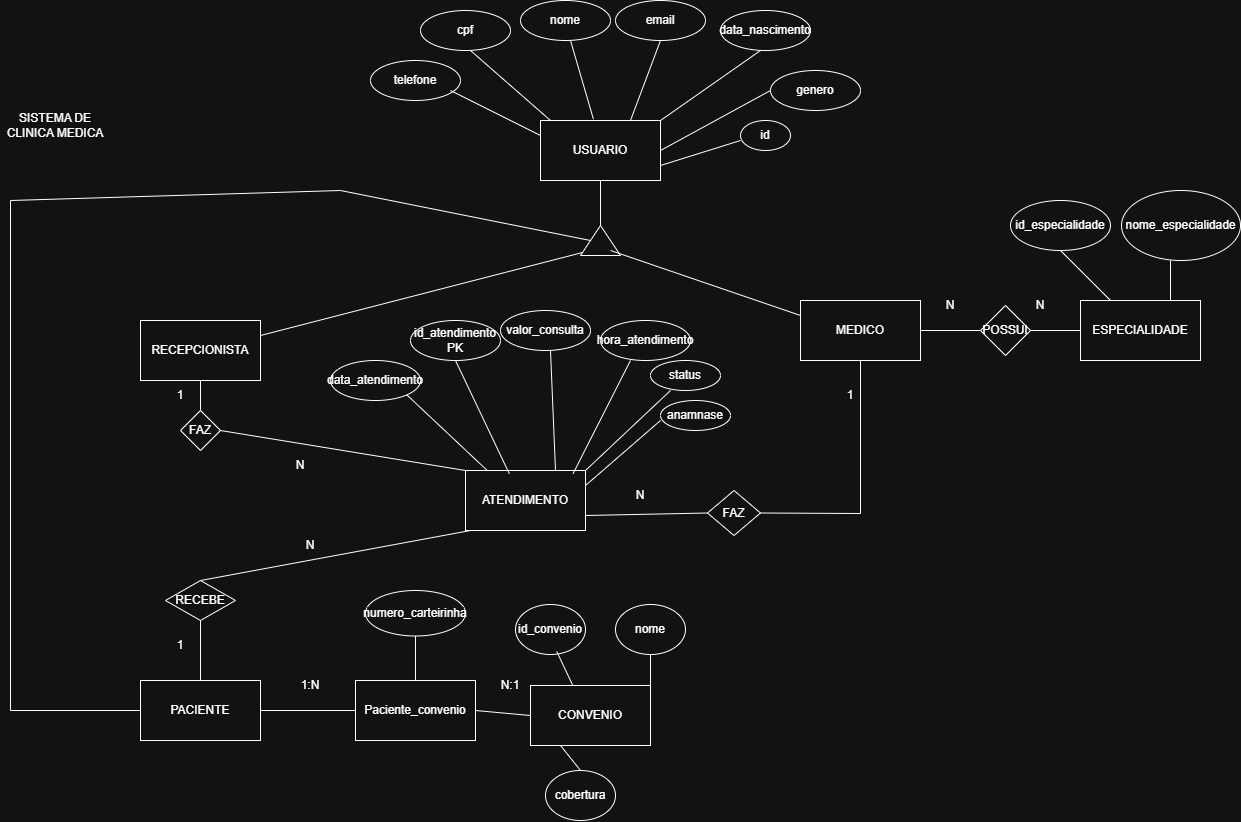

The diagram above was exported from draw.io. Its source (the exported page's mxGraphModel, read from the mxfile embedded in the PNG):
<mxGraphModel dx="1587" dy="2025" grid="1" gridSize="10" guides="1" tooltips="1" connect="1" arrows="1" fold="1" page="1" pageScale="1" pageWidth="827" pageHeight="1169" math="0" shadow="0">
  <root>
    <mxCell id="0" />
    <mxCell id="1" parent="0" />
    <mxCell id="5qjNztVjBU8q4UjV8WEp-1" parent="1" style="text;html=1;whiteSpace=wrap;strokeColor=none;fillColor=none;align=center;verticalAlign=middle;rounded=0;" value="SISTEMA DE CLINICA MEDICA" vertex="1">
      <mxGeometry height="30" width="110" x="120" y="40" as="geometry" />
    </mxCell>
    <mxCell id="5qjNztVjBU8q4UjV8WEp-2" parent="1" style="rounded=0;whiteSpace=wrap;html=1;" value="RECEPCIONISTA" vertex="1">
      <mxGeometry height="60" width="120" x="260" y="250" as="geometry" />
    </mxCell>
    <mxCell id="5qjNztVjBU8q4UjV8WEp-8" parent="1" style="rounded=0;whiteSpace=wrap;html=1;" value="USUARIO" vertex="1">
      <mxGeometry height="60" width="120" x="660" y="50" as="geometry" />
    </mxCell>
    <mxCell id="5qjNztVjBU8q4UjV8WEp-10" parent="1" style="triangle;whiteSpace=wrap;html=1;rotation=-90;" value="" vertex="1">
      <mxGeometry height="40" width="30" x="705" y="150" as="geometry" />
    </mxCell>
    <mxCell id="5qjNztVjBU8q4UjV8WEp-11" edge="1" parent="1" source="5qjNztVjBU8q4UjV8WEp-8" style="endArrow=none;html=1;rounded=0;exitX=0.5;exitY=1;exitDx=0;exitDy=0;entryX=1;entryY=0.5;entryDx=0;entryDy=0;" target="5qjNztVjBU8q4UjV8WEp-10" value="">
      <mxGeometry height="50" relative="1" width="50" as="geometry">
        <mxPoint x="400" y="230" as="sourcePoint" />
        <mxPoint x="450" y="180" as="targetPoint" />
      </mxGeometry>
    </mxCell>
    <mxCell id="5qjNztVjBU8q4UjV8WEp-12" edge="1" parent="1" source="5qjNztVjBU8q4UjV8WEp-2" style="endArrow=none;html=1;rounded=0;exitX=1;exitY=0.25;exitDx=0;exitDy=0;entryX=0.1;entryY=0.05;entryDx=0;entryDy=0;entryPerimeter=0;" target="5qjNztVjBU8q4UjV8WEp-10" value="">
      <mxGeometry height="50" relative="1" width="50" as="geometry">
        <mxPoint x="400" y="230" as="sourcePoint" />
        <mxPoint x="450" y="180" as="targetPoint" />
      </mxGeometry>
    </mxCell>
    <mxCell id="5qjNztVjBU8q4UjV8WEp-18" edge="1" parent="1" source="5qjNztVjBU8q4UjV8WEp-60" style="endArrow=none;html=1;rounded=0;exitX=0.5;exitY=0;exitDx=0;exitDy=0;" value="">
      <mxGeometry height="50" relative="1" width="50" as="geometry">
        <mxPoint x="320" y="370" as="sourcePoint" />
        <mxPoint x="320" y="310" as="targetPoint" />
      </mxGeometry>
    </mxCell>
    <mxCell id="5qjNztVjBU8q4UjV8WEp-20" parent="1" style="rounded=0;whiteSpace=wrap;html=1;" value="PACIENTE" vertex="1">
      <mxGeometry height="60" width="120" x="260" y="610" as="geometry" />
    </mxCell>
    <mxCell id="5qjNztVjBU8q4UjV8WEp-42" parent="1" style="ellipse;whiteSpace=wrap;html=1;" value="nome" vertex="1">
      <mxGeometry height="40" width="90" x="640" y="-70" as="geometry" />
    </mxCell>
    <mxCell id="5qjNztVjBU8q4UjV8WEp-43" parent="1" style="ellipse;whiteSpace=wrap;html=1;" value="email" vertex="1">
      <mxGeometry height="40" width="90" x="735" y="-70" as="geometry" />
    </mxCell>
    <mxCell id="5qjNztVjBU8q4UjV8WEp-44" parent="1" style="ellipse;whiteSpace=wrap;html=1;" value="data_nascimento" vertex="1">
      <mxGeometry height="40" width="90" x="840" y="-60" as="geometry" />
    </mxCell>
    <mxCell id="5qjNztVjBU8q4UjV8WEp-45" parent="1" style="ellipse;whiteSpace=wrap;html=1;" value="cpf" vertex="1">
      <mxGeometry height="40" width="90" x="540" y="-60" as="geometry" />
    </mxCell>
    <mxCell id="5qjNztVjBU8q4UjV8WEp-47" parent="1" style="ellipse;whiteSpace=wrap;html=1;" value="telefone" vertex="1">
      <mxGeometry height="40" width="90" x="490" y="-10" as="geometry" />
    </mxCell>
    <mxCell id="5qjNztVjBU8q4UjV8WEp-49" edge="1" parent="1" source="5qjNztVjBU8q4UjV8WEp-8" style="endArrow=none;html=1;rounded=0;exitX=0;exitY=0.25;exitDx=0;exitDy=0;" value="">
      <mxGeometry height="50" relative="1" width="50" as="geometry">
        <mxPoint x="520" y="70" as="sourcePoint" />
        <mxPoint x="570" y="20" as="targetPoint" />
      </mxGeometry>
    </mxCell>
    <mxCell id="5qjNztVjBU8q4UjV8WEp-50" edge="1" parent="1" source="5qjNztVjBU8q4UjV8WEp-8" style="endArrow=none;html=1;rounded=0;exitX=0.083;exitY=0;exitDx=0;exitDy=0;exitPerimeter=0;" value="">
      <mxGeometry height="50" relative="1" width="50" as="geometry">
        <mxPoint x="540" y="30" as="sourcePoint" />
        <mxPoint x="590" y="-20" as="targetPoint" />
      </mxGeometry>
    </mxCell>
    <mxCell id="5qjNztVjBU8q4UjV8WEp-51" edge="1" parent="1" source="5qjNztVjBU8q4UjV8WEp-8" style="endArrow=none;html=1;rounded=0;exitX=0.441;exitY=-0.022;exitDx=0;exitDy=0;exitPerimeter=0;" value="">
      <mxGeometry height="50" relative="1" width="50" as="geometry">
        <mxPoint x="640" y="20" as="sourcePoint" />
        <mxPoint x="690" y="-30" as="targetPoint" />
      </mxGeometry>
    </mxCell>
    <mxCell id="5qjNztVjBU8q4UjV8WEp-52" edge="1" parent="1" source="5qjNztVjBU8q4UjV8WEp-8" style="endArrow=none;html=1;rounded=0;exitX=0.75;exitY=0;exitDx=0;exitDy=0;" value="">
      <mxGeometry height="50" relative="1" width="50" as="geometry">
        <mxPoint x="730" y="20" as="sourcePoint" />
        <mxPoint x="780" y="-30" as="targetPoint" />
      </mxGeometry>
    </mxCell>
    <mxCell id="5qjNztVjBU8q4UjV8WEp-53" edge="1" parent="1" source="5qjNztVjBU8q4UjV8WEp-8" style="endArrow=none;html=1;rounded=0;exitX=1;exitY=0;exitDx=0;exitDy=0;" value="">
      <mxGeometry height="50" relative="1" width="50" as="geometry">
        <mxPoint x="830" y="30" as="sourcePoint" />
        <mxPoint x="880" y="-20" as="targetPoint" />
      </mxGeometry>
    </mxCell>
    <mxCell id="5qjNztVjBU8q4UjV8WEp-61" edge="1" parent="1" style="endArrow=none;html=1;rounded=0;exitX=0.5;exitY=0;exitDx=0;exitDy=0;" target="5qjNztVjBU8q4UjV8WEp-60" value="">
      <mxGeometry height="50" relative="1" width="50" as="geometry">
        <mxPoint x="320" y="370" as="sourcePoint" />
        <mxPoint x="320" y="310" as="targetPoint" />
      </mxGeometry>
    </mxCell>
    <mxCell id="5qjNztVjBU8q4UjV8WEp-60" parent="1" style="rhombus;whiteSpace=wrap;html=1;" value="FAZ" vertex="1">
      <mxGeometry height="40" width="40" x="300" y="340" as="geometry" />
    </mxCell>
    <mxCell id="5qjNztVjBU8q4UjV8WEp-65" edge="1" parent="1" source="5qjNztVjBU8q4UjV8WEp-20" style="endArrow=none;html=1;rounded=0;exitX=0.5;exitY=0;exitDx=0;exitDy=0;" target="5qjNztVjBU8q4UjV8WEp-64" value="">
      <mxGeometry height="50" relative="1" width="50" as="geometry">
        <mxPoint x="320" y="610" as="sourcePoint" />
        <mxPoint x="320" y="430" as="targetPoint" />
      </mxGeometry>
    </mxCell>
    <mxCell id="5qjNztVjBU8q4UjV8WEp-64" parent="1" style="rhombus;whiteSpace=wrap;html=1;" value="RECEBE" vertex="1">
      <mxGeometry height="40" width="70" x="285" y="510" as="geometry" />
    </mxCell>
    <mxCell id="5qjNztVjBU8q4UjV8WEp-79" parent="1" style="ellipse;whiteSpace=wrap;html=1;" value="genero" vertex="1">
      <mxGeometry height="40" width="90" x="890" as="geometry" />
    </mxCell>
    <mxCell id="5qjNztVjBU8q4UjV8WEp-80" edge="1" parent="1" source="5qjNztVjBU8q4UjV8WEp-8" style="endArrow=none;html=1;rounded=0;exitX=1;exitY=0.5;exitDx=0;exitDy=0;entryX=0;entryY=0.5;entryDx=0;entryDy=0;" target="5qjNztVjBU8q4UjV8WEp-79" value="">
      <mxGeometry height="50" relative="1" width="50" as="geometry">
        <mxPoint x="860" y="100" as="sourcePoint" />
        <mxPoint x="910" y="50" as="targetPoint" />
      </mxGeometry>
    </mxCell>
    <mxCell id="5qjNztVjBU8q4UjV8WEp-81" parent="1" style="text;html=1;whiteSpace=wrap;strokeColor=none;fillColor=none;align=center;verticalAlign=middle;rounded=0;" value="1" vertex="1">
      <mxGeometry height="30" width="60" x="270" y="310" as="geometry" />
    </mxCell>
    <mxCell id="5qjNztVjBU8q4UjV8WEp-82" parent="1" style="text;html=1;whiteSpace=wrap;strokeColor=none;fillColor=none;align=center;verticalAlign=middle;rounded=0;" value="N" vertex="1">
      <mxGeometry height="30" width="60" x="390" y="380" as="geometry" />
    </mxCell>
    <mxCell id="5qjNztVjBU8q4UjV8WEp-83" parent="1" style="text;html=1;whiteSpace=wrap;strokeColor=none;fillColor=none;align=center;verticalAlign=middle;rounded=0;" value="1" vertex="1">
      <mxGeometry height="30" width="60" x="270" y="560" as="geometry" />
    </mxCell>
    <mxCell id="5qjNztVjBU8q4UjV8WEp-84" parent="1" style="text;html=1;whiteSpace=wrap;strokeColor=none;fillColor=none;align=center;verticalAlign=middle;rounded=0;" value="N" vertex="1">
      <mxGeometry height="30" width="60" x="400" y="460" as="geometry" />
    </mxCell>
    <mxCell id="OcjIVbBz_u3AoNf1XnoU-26" parent="1" style="rounded=0;whiteSpace=wrap;html=1;" value="ATENDIMENTO" vertex="1">
      <mxGeometry height="60" width="120" x="585" y="400" as="geometry" />
    </mxCell>
    <mxCell id="OcjIVbBz_u3AoNf1XnoU-27" parent="1" style="ellipse;whiteSpace=wrap;html=1;" value="hora_atendimento" vertex="1">
      <mxGeometry height="40" width="90" x="720" y="250" as="geometry" />
    </mxCell>
    <mxCell id="OcjIVbBz_u3AoNf1XnoU-28" parent="1" style="ellipse;whiteSpace=wrap;html=1;" value="status" vertex="1">
      <mxGeometry height="30" width="70" x="770" y="290" as="geometry" />
    </mxCell>
    <mxCell id="OcjIVbBz_u3AoNf1XnoU-29" parent="1" style="ellipse;whiteSpace=wrap;html=1;" value="id_atendimento PK" vertex="1">
      <mxGeometry height="40" width="90" x="530" y="250" as="geometry" />
    </mxCell>
    <mxCell id="OcjIVbBz_u3AoNf1XnoU-30" parent="1" style="ellipse;whiteSpace=wrap;html=1;" value="data_atendimento" vertex="1">
      <mxGeometry height="40" width="90" x="450" y="290" as="geometry" />
    </mxCell>
    <mxCell id="OcjIVbBz_u3AoNf1XnoU-31" parent="1" style="ellipse;whiteSpace=wrap;html=1;" value="valor_consulta" vertex="1">
      <mxGeometry height="40" width="90" x="620" y="240" as="geometry" />
    </mxCell>
    <mxCell id="OcjIVbBz_u3AoNf1XnoU-32" edge="1" parent="1" source="OcjIVbBz_u3AoNf1XnoU-26" style="endArrow=none;html=1;rounded=0;exitX=0;exitY=0;exitDx=0;exitDy=0;entryX=1;entryY=0.5;entryDx=0;entryDy=0;" target="5qjNztVjBU8q4UjV8WEp-60" value="">
      <mxGeometry height="50" relative="1" width="50" as="geometry">
        <mxPoint x="300" y="410" as="sourcePoint" />
        <mxPoint x="350" y="360" as="targetPoint" />
      </mxGeometry>
    </mxCell>
    <mxCell id="OcjIVbBz_u3AoNf1XnoU-33" edge="1" parent="1" source="5qjNztVjBU8q4UjV8WEp-64" style="endArrow=none;html=1;rounded=0;exitX=0.5;exitY=0;exitDx=0;exitDy=0;" value="">
      <mxGeometry height="50" relative="1" width="50" as="geometry">
        <mxPoint x="540" y="510" as="sourcePoint" />
        <mxPoint x="590" y="460" as="targetPoint" />
      </mxGeometry>
    </mxCell>
    <mxCell id="OcjIVbBz_u3AoNf1XnoU-34" edge="1" parent="1" source="OcjIVbBz_u3AoNf1XnoU-26" style="endArrow=none;html=1;rounded=0;exitX=0.177;exitY=-0.008;exitDx=0;exitDy=0;exitPerimeter=0;entryX=1;entryY=1;entryDx=0;entryDy=0;" target="OcjIVbBz_u3AoNf1XnoU-30" value="">
      <mxGeometry height="50" relative="1" width="50" as="geometry">
        <mxPoint x="520" y="420" as="sourcePoint" />
        <mxPoint x="570" y="370" as="targetPoint" />
      </mxGeometry>
    </mxCell>
    <mxCell id="OcjIVbBz_u3AoNf1XnoU-40" parent="1" style="rounded=0;whiteSpace=wrap;html=1;" value="MEDICO" vertex="1">
      <mxGeometry height="60" width="120" x="920" y="230" as="geometry" />
    </mxCell>
    <mxCell id="OcjIVbBz_u3AoNf1XnoU-41" edge="1" parent="1" source="OcjIVbBz_u3AoNf1XnoU-26" style="endArrow=none;html=1;rounded=0;entryX=0.5;entryY=1;entryDx=0;entryDy=0;exitX=0.365;exitY=0.054;exitDx=0;exitDy=0;exitPerimeter=0;" target="OcjIVbBz_u3AoNf1XnoU-29" value="">
      <mxGeometry height="50" relative="1" width="50" as="geometry">
        <mxPoint x="520" y="330" as="sourcePoint" />
        <mxPoint x="570" y="280" as="targetPoint" />
      </mxGeometry>
    </mxCell>
    <mxCell id="OcjIVbBz_u3AoNf1XnoU-42" edge="1" parent="1" source="OcjIVbBz_u3AoNf1XnoU-26" style="endArrow=none;html=1;rounded=0;exitX=0.75;exitY=0;exitDx=0;exitDy=0;" value="">
      <mxGeometry height="50" relative="1" width="50" as="geometry">
        <mxPoint x="620" y="330" as="sourcePoint" />
        <mxPoint x="670" y="280" as="targetPoint" />
      </mxGeometry>
    </mxCell>
    <mxCell id="OcjIVbBz_u3AoNf1XnoU-43" edge="1" parent="1" source="OcjIVbBz_u3AoNf1XnoU-26" style="endArrow=none;html=1;rounded=0;exitX=0.896;exitY=0.054;exitDx=0;exitDy=0;exitPerimeter=0;" value="">
      <mxGeometry height="50" relative="1" width="50" as="geometry">
        <mxPoint x="700" y="340" as="sourcePoint" />
        <mxPoint x="750" y="290" as="targetPoint" />
      </mxGeometry>
    </mxCell>
    <mxCell id="OcjIVbBz_u3AoNf1XnoU-44" edge="1" parent="1" source="OcjIVbBz_u3AoNf1XnoU-26" style="endArrow=none;html=1;rounded=0;exitX=1;exitY=0;exitDx=0;exitDy=0;" value="">
      <mxGeometry height="50" relative="1" width="50" as="geometry">
        <mxPoint x="740" y="370" as="sourcePoint" />
        <mxPoint x="790" y="320" as="targetPoint" />
      </mxGeometry>
    </mxCell>
    <mxCell id="OcjIVbBz_u3AoNf1XnoU-45" parent="1" style="rhombus;whiteSpace=wrap;html=1;" value="FAZ" vertex="1">
      <mxGeometry height="45" width="53" x="827" y="420" as="geometry" />
    </mxCell>
    <mxCell id="OcjIVbBz_u3AoNf1XnoU-46" edge="1" parent="1" source="OcjIVbBz_u3AoNf1XnoU-26" style="endArrow=none;html=1;rounded=0;entryX=0;entryY=0.5;entryDx=0;entryDy=0;exitX=1;exitY=0.75;exitDx=0;exitDy=0;" target="OcjIVbBz_u3AoNf1XnoU-45" value="">
      <mxGeometry height="50" relative="1" width="50" as="geometry">
        <mxPoint x="700" y="450" as="sourcePoint" />
        <mxPoint x="750" y="400" as="targetPoint" />
      </mxGeometry>
    </mxCell>
    <mxCell id="OcjIVbBz_u3AoNf1XnoU-54" edge="1" parent="1" source="OcjIVbBz_u3AoNf1XnoU-45" style="endArrow=none;html=1;rounded=0;exitX=1;exitY=0.5;exitDx=0;exitDy=0;" value="">
      <mxGeometry height="50" relative="1" width="50" as="geometry">
        <Array as="points">
          <mxPoint x="980" y="443" />
        </Array>
        <mxPoint x="930" y="340" as="sourcePoint" />
        <mxPoint x="980" y="290" as="targetPoint" />
      </mxGeometry>
    </mxCell>
    <mxCell id="OcjIVbBz_u3AoNf1XnoU-56" edge="1" parent="1" source="OcjIVbBz_u3AoNf1XnoU-40" style="endArrow=none;html=1;rounded=0;exitX=0;exitY=0.25;exitDx=0;exitDy=0;entryX=0.167;entryY=0.75;entryDx=0;entryDy=0;entryPerimeter=0;" target="5qjNztVjBU8q4UjV8WEp-10" value="">
      <mxGeometry height="50" relative="1" width="50" as="geometry">
        <mxPoint x="690" y="230" as="sourcePoint" />
        <mxPoint x="740" y="180" as="targetPoint" />
      </mxGeometry>
    </mxCell>
    <mxCell id="OcjIVbBz_u3AoNf1XnoU-57" edge="1" parent="1" style="endArrow=none;html=1;rounded=0;" value="">
      <mxGeometry height="50" relative="1" width="50" as="geometry">
        <Array as="points">
          <mxPoint x="130" y="130" />
          <mxPoint x="460" y="120" />
        </Array>
        <mxPoint x="130" y="640" as="sourcePoint" />
        <mxPoint x="710" y="170" as="targetPoint" />
      </mxGeometry>
    </mxCell>
    <mxCell id="OcjIVbBz_u3AoNf1XnoU-58" edge="1" parent="1" style="endArrow=none;html=1;rounded=0;" value="">
      <mxGeometry height="50" relative="1" width="50" as="geometry">
        <mxPoint x="130" y="640" as="sourcePoint" />
        <mxPoint x="260" y="640" as="targetPoint" />
      </mxGeometry>
    </mxCell>
    <mxCell id="OcjIVbBz_u3AoNf1XnoU-59" parent="1" style="text;html=1;whiteSpace=wrap;strokeColor=none;fillColor=none;align=center;verticalAlign=middle;rounded=0;" value="1" vertex="1">
      <mxGeometry height="30" width="60" x="940" y="310" as="geometry" />
    </mxCell>
    <mxCell id="OcjIVbBz_u3AoNf1XnoU-62" parent="1" style="text;html=1;whiteSpace=wrap;strokeColor=none;fillColor=none;align=center;verticalAlign=middle;rounded=0;" value="N" vertex="1">
      <mxGeometry height="30" width="60" x="730" y="410" as="geometry" />
    </mxCell>
    <mxCell id="MzHuB6fF8c-4il6RuXkV-1" parent="1" style="ellipse;whiteSpace=wrap;html=1;" value="id" vertex="1">
      <mxGeometry height="30" width="50" x="860" y="50" as="geometry" />
    </mxCell>
    <mxCell id="MzHuB6fF8c-4il6RuXkV-2" edge="1" parent="1" source="5qjNztVjBU8q4UjV8WEp-8" style="endArrow=none;html=1;rounded=0;exitX=1;exitY=0.75;exitDx=0;exitDy=0;" value="">
      <mxGeometry height="50" relative="1" width="50" as="geometry">
        <mxPoint x="810" y="120" as="sourcePoint" />
        <mxPoint x="860" y="70" as="targetPoint" />
      </mxGeometry>
    </mxCell>
    <mxCell id="MzHuB6fF8c-4il6RuXkV-3" parent="1" style="rounded=0;whiteSpace=wrap;html=1;" value="CONVENIO" vertex="1">
      <mxGeometry height="60" width="120" x="650" y="615" as="geometry" />
    </mxCell>
    <mxCell id="MzHuB6fF8c-4il6RuXkV-8" parent="1" style="ellipse;whiteSpace=wrap;html=1;" value="id_convenio" vertex="1">
      <mxGeometry height="50" width="70" x="635" y="534" as="geometry" />
    </mxCell>
    <mxCell id="MzHuB6fF8c-4il6RuXkV-9" parent="1" style="ellipse;whiteSpace=wrap;html=1;" value="nome" vertex="1">
      <mxGeometry height="50" width="70" x="735" y="534" as="geometry" />
    </mxCell>
    <mxCell id="MzHuB6fF8c-4il6RuXkV-10" edge="1" parent="1" source="MzHuB6fF8c-4il6RuXkV-3" style="endArrow=none;html=1;rounded=0;exitX=0.35;exitY=-0.011;exitDx=0;exitDy=0;exitPerimeter=0;entryX=0.589;entryY=0.939;entryDx=0;entryDy=0;entryPerimeter=0;" target="MzHuB6fF8c-4il6RuXkV-8" value="">
      <mxGeometry height="50" relative="1" width="50" as="geometry">
        <mxPoint x="490" y="630" as="sourcePoint" />
        <mxPoint x="540" y="580" as="targetPoint" />
      </mxGeometry>
    </mxCell>
    <mxCell id="MzHuB6fF8c-4il6RuXkV-11" edge="1" parent="1" source="MzHuB6fF8c-4il6RuXkV-3" style="endArrow=none;html=1;rounded=0;exitX=1;exitY=0;exitDx=0;exitDy=0;entryX=0.5;entryY=1;entryDx=0;entryDy=0;" target="MzHuB6fF8c-4il6RuXkV-9" value="">
      <mxGeometry height="50" relative="1" width="50" as="geometry">
        <mxPoint x="590" y="630" as="sourcePoint" />
        <mxPoint x="640" y="580" as="targetPoint" />
      </mxGeometry>
    </mxCell>
    <mxCell id="MzHuB6fF8c-4il6RuXkV-12" parent="1" style="ellipse;whiteSpace=wrap;html=1;" value="cobertura" vertex="1">
      <mxGeometry height="50" width="70" x="665" y="700" as="geometry" />
    </mxCell>
    <mxCell id="MzHuB6fF8c-4il6RuXkV-15" edge="1" parent="1" source="MzHuB6fF8c-4il6RuXkV-12" style="endArrow=none;html=1;rounded=0;entryX=0.25;entryY=1;entryDx=0;entryDy=0;exitX=0.5;exitY=0;exitDx=0;exitDy=0;" target="MzHuB6fF8c-4il6RuXkV-3" value="">
      <mxGeometry height="50" relative="1" width="50" as="geometry">
        <mxPoint x="540" y="700" as="sourcePoint" />
        <mxPoint x="590" y="650" as="targetPoint" />
      </mxGeometry>
    </mxCell>
    <mxCell id="MzHuB6fF8c-4il6RuXkV-20" parent="1" style="ellipse;whiteSpace=wrap;html=1;" value="anamnase" vertex="1">
      <mxGeometry height="30" width="70" x="780" y="330" as="geometry" />
    </mxCell>
    <mxCell id="MzHuB6fF8c-4il6RuXkV-21" edge="1" parent="1" source="OcjIVbBz_u3AoNf1XnoU-26" style="endArrow=none;html=1;rounded=0;exitX=1;exitY=0.25;exitDx=0;exitDy=0;" value="">
      <mxGeometry height="50" relative="1" width="50" as="geometry">
        <mxPoint x="730" y="400" as="sourcePoint" />
        <mxPoint x="780" y="350" as="targetPoint" />
      </mxGeometry>
    </mxCell>
    <mxCell id="MzHuB6fF8c-4il6RuXkV-22" parent="1" style="rounded=0;whiteSpace=wrap;html=1;" value="ESPECIALIDADE" vertex="1">
      <mxGeometry height="60" width="120" x="1200" y="230" as="geometry" />
    </mxCell>
    <mxCell id="MzHuB6fF8c-4il6RuXkV-23" parent="1" style="rhombus;whiteSpace=wrap;html=1;" value="POSSUI" vertex="1">
      <mxGeometry height="50" width="50" x="1100" y="235" as="geometry" />
    </mxCell>
    <mxCell id="MzHuB6fF8c-4il6RuXkV-24" edge="1" parent="1" source="OcjIVbBz_u3AoNf1XnoU-40" style="endArrow=none;html=1;rounded=0;exitX=1;exitY=0.5;exitDx=0;exitDy=0;entryX=0;entryY=0.5;entryDx=0;entryDy=0;" target="MzHuB6fF8c-4il6RuXkV-23" value="">
      <mxGeometry height="50" relative="1" width="50" as="geometry">
        <mxPoint x="1060" y="320" as="sourcePoint" />
        <mxPoint x="1110" y="270" as="targetPoint" />
      </mxGeometry>
    </mxCell>
    <mxCell id="MzHuB6fF8c-4il6RuXkV-25" edge="1" parent="1" source="MzHuB6fF8c-4il6RuXkV-23" style="endArrow=none;html=1;rounded=0;entryX=0;entryY=0.5;entryDx=0;entryDy=0;exitX=1;exitY=0.5;exitDx=0;exitDy=0;" target="MzHuB6fF8c-4il6RuXkV-22" value="">
      <mxGeometry height="50" relative="1" width="50" as="geometry">
        <mxPoint x="1140" y="270" as="sourcePoint" />
        <mxPoint x="1190" y="220" as="targetPoint" />
      </mxGeometry>
    </mxCell>
    <mxCell id="MzHuB6fF8c-4il6RuXkV-35" parent="1" style="ellipse;whiteSpace=wrap;html=1;" value="id_especialidade" vertex="1">
      <mxGeometry height="50" width="100" x="1130" y="130" as="geometry" />
    </mxCell>
    <mxCell id="MzHuB6fF8c-4il6RuXkV-36" parent="1" style="ellipse;whiteSpace=wrap;html=1;" value="nome_especialidade" vertex="1">
      <mxGeometry height="70" width="119" x="1241" y="120" as="geometry" />
    </mxCell>
    <mxCell id="MzHuB6fF8c-4il6RuXkV-37" edge="1" parent="1" source="MzHuB6fF8c-4il6RuXkV-22" style="endArrow=none;html=1;rounded=0;exitX=0.25;exitY=0;exitDx=0;exitDy=0;" value="">
      <mxGeometry height="50" relative="1" width="50" as="geometry">
        <mxPoint x="1130" y="230" as="sourcePoint" />
        <mxPoint x="1180" y="180" as="targetPoint" />
      </mxGeometry>
    </mxCell>
    <mxCell id="MzHuB6fF8c-4il6RuXkV-38" edge="1" parent="1" source="MzHuB6fF8c-4il6RuXkV-22" style="endArrow=none;html=1;rounded=0;exitX=0.75;exitY=0;exitDx=0;exitDy=0;" value="">
      <mxGeometry height="50" relative="1" width="50" as="geometry">
        <mxPoint x="1240" y="240" as="sourcePoint" />
        <mxPoint x="1290" y="190" as="targetPoint" />
      </mxGeometry>
    </mxCell>
    <mxCell id="MzHuB6fF8c-4il6RuXkV-39" parent="1" style="text;html=1;whiteSpace=wrap;strokeColor=none;fillColor=none;align=center;verticalAlign=middle;rounded=0;" value="N" vertex="1">
      <mxGeometry height="30" width="60" x="1040" y="220" as="geometry" />
    </mxCell>
    <mxCell id="MzHuB6fF8c-4il6RuXkV-40" parent="1" style="text;html=1;whiteSpace=wrap;strokeColor=none;fillColor=none;align=center;verticalAlign=middle;rounded=0;" value="N" vertex="1">
      <mxGeometry height="30" width="60" x="1130" y="220" as="geometry" />
    </mxCell>
    <mxCell id="AOn-K2VeJ2exISz94WRB-1" parent="1" style="rounded=0;whiteSpace=wrap;html=1;" value="Paciente_convenio" vertex="1">
      <mxGeometry height="60" width="120" x="475" y="610" as="geometry" />
    </mxCell>
    <mxCell id="EBOPPK9P8hSOmV8NY-mm-3" edge="1" parent="1" source="5qjNztVjBU8q4UjV8WEp-20" style="endArrow=none;html=1;rounded=0;entryX=0;entryY=0.5;entryDx=0;entryDy=0;exitX=1;exitY=0.5;exitDx=0;exitDy=0;" target="AOn-K2VeJ2exISz94WRB-1" value="">
      <mxGeometry height="50" relative="1" width="50" as="geometry">
        <mxPoint x="380" y="650" as="sourcePoint" />
        <mxPoint x="430" y="600" as="targetPoint" />
      </mxGeometry>
    </mxCell>
    <mxCell id="EBOPPK9P8hSOmV8NY-mm-4" edge="1" parent="1" source="AOn-K2VeJ2exISz94WRB-1" style="endArrow=none;html=1;rounded=0;entryX=0;entryY=0.5;entryDx=0;entryDy=0;exitX=1;exitY=0.5;exitDx=0;exitDy=0;" target="MzHuB6fF8c-4il6RuXkV-3" value="">
      <mxGeometry height="50" relative="1" width="50" as="geometry">
        <mxPoint x="590" y="640" as="sourcePoint" />
        <mxPoint x="640" y="590" as="targetPoint" />
      </mxGeometry>
    </mxCell>
    <mxCell id="EBOPPK9P8hSOmV8NY-mm-5" parent="1" style="text;html=1;whiteSpace=wrap;strokeColor=none;fillColor=none;align=center;verticalAlign=middle;rounded=0;" value="1:N" vertex="1">
      <mxGeometry height="30" width="60" x="400" y="600" as="geometry" />
    </mxCell>
    <mxCell id="EBOPPK9P8hSOmV8NY-mm-6" parent="1" style="text;html=1;whiteSpace=wrap;strokeColor=none;fillColor=none;align=center;verticalAlign=middle;rounded=0;" value="N:1" vertex="1">
      <mxGeometry height="30" width="60" x="600" y="600" as="geometry" />
    </mxCell>
    <mxCell id="EBOPPK9P8hSOmV8NY-mm-7" parent="1" style="ellipse;whiteSpace=wrap;html=1;" value="numero_carteirinha" vertex="1">
      <mxGeometry height="45.5" width="100" x="485" y="520" as="geometry" />
    </mxCell>
    <mxCell id="EBOPPK9P8hSOmV8NY-mm-8" edge="1" parent="1" source="AOn-K2VeJ2exISz94WRB-1" style="endArrow=none;html=1;rounded=0;exitX=0.5;exitY=0;exitDx=0;exitDy=0;" target="EBOPPK9P8hSOmV8NY-mm-7" value="">
      <mxGeometry height="50" relative="1" width="50" as="geometry">
        <mxPoint x="480" y="620" as="sourcePoint" />
        <mxPoint x="530" y="570" as="targetPoint" />
      </mxGeometry>
    </mxCell>
  </root>
</mxGraphModel>